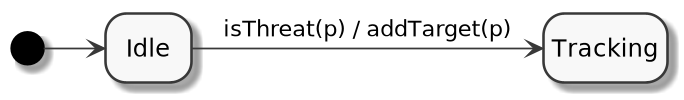

The diagram above was rendered by PlantUML. Its source (embedded in the PNG):
@startuml
scale 100 height
skinparam monochrome true
hide empty description

skinparam linetype polyline
[*] -right-> Idle
Idle -right-> Tracking : isThreat(p) / addTarget(p)

@enduml